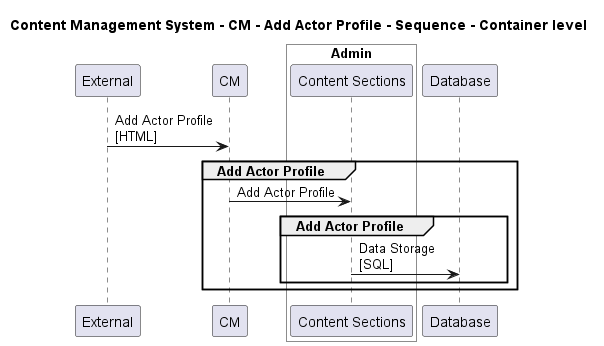

The diagram above was rendered by PlantUML. Its source (embedded in the PNG):
@startuml

title Content Management System - CM - Add Actor Profile - Sequence - Container level

participant "External" as C4InterFlow.SoftwareSystems.ExternalSystem
participant "CM" as ContentManagementSystem.SoftwareSystems.CM

box "Admin" #White
    participant "Content Sections" as ContentManagementSystem.SoftwareSystems.Admin.Containers.ContentSections
end box

participant "Database" as ContentManagementSystem.SoftwareSystems.Database

C4InterFlow.SoftwareSystems.ExternalSystem -> ContentManagementSystem.SoftwareSystems.CM : Add Actor Profile\n[HTML]
group Add Actor Profile
ContentManagementSystem.SoftwareSystems.CM -> ContentManagementSystem.SoftwareSystems.Admin.Containers.ContentSections : Add Actor Profile
group Add Actor Profile
ContentManagementSystem.SoftwareSystems.Admin.Containers.ContentSections -> ContentManagementSystem.SoftwareSystems.Database : Data Storage\n[SQL]
end
end


@enduml